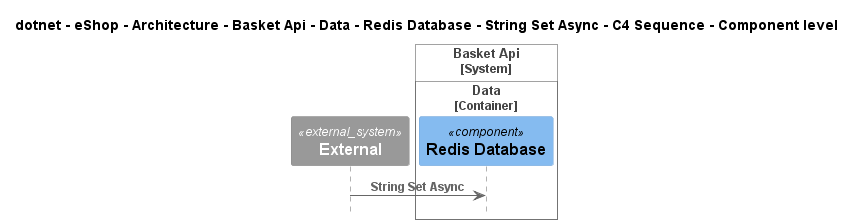

The diagram above was rendered by PlantUML. Its source (embedded in the PNG):
@startuml
!include ..\..\..\..\..\..\..\..\..\..\..\.c4s\C4_Sequence.puml

title dotnet - eShop - Architecture - Basket Api - Data - Redis Database - String Set Async - C4 Sequence - Component level

System_Ext(C4InterFlow.SoftwareSystems.ExternalSystem, "External", "")

System_Boundary(dotnet.eShop.Architecture.SoftwareSystems.BasketApi, "Basket Api")
    
Container_Boundary(dotnet.eShop.Architecture.SoftwareSystems.BasketApi.Containers.Data, "Data")
    Component(dotnet.eShop.Architecture.SoftwareSystems.BasketApi.Containers.Data.Components.RedisDatabase, "Redis Database", "", "")
Boundary_End()
Boundary_End()

Rel(C4InterFlow.SoftwareSystems.ExternalSystem, dotnet.eShop.Architecture.SoftwareSystems.BasketApi.Containers.Data.Components.RedisDatabase, "String Set Async")


@enduml